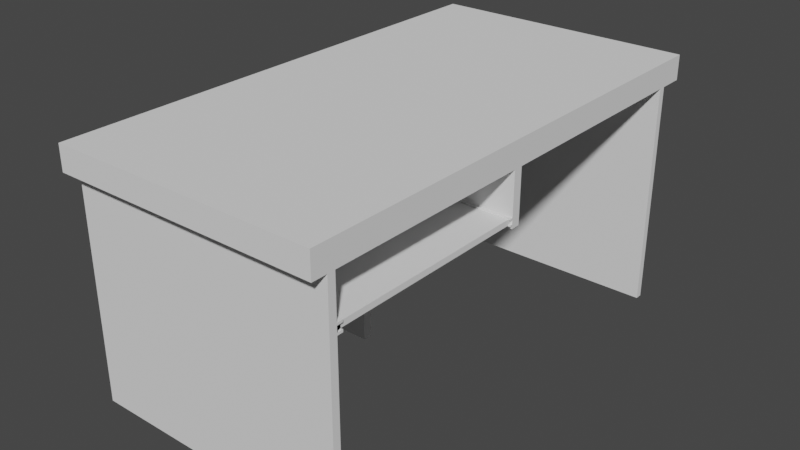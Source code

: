 # Source: computer_table.blend  (saved by Blender 3.0.42; exported with 4.5.12 LTS)
import bpy
from mathutils import Matrix  # noqa: F401  (used for matrix-valued properties, if any)

bpy.ops.wm.read_factory_settings(use_empty=True)
scene = bpy.context.scene
scene.name = 'Scene'

# ---- collections
col_collection = bpy.data.collections.new('Collection'); scene.collection.children.link(col_collection)

# ---- world
world_world = bpy.data.worlds.new('World'); scene.world = world_world
world_world.use_nodes = True; world_world.node_tree.nodes.clear()
_N = world_world.node_tree.nodes; _L = world_world.node_tree.links
n0 = _N.new('ShaderNodeOutputWorld'); n0.name = 'World Output'; n0.location = (300, 300)
n1 = _N.new('ShaderNodeBackground'); n1.name = 'Background'; n1.location = (10, 300)
n1.inputs[0].default_value = (0.05088, 0.05088, 0.05088, 1.0)
_L.new(n1.outputs[0], n0.inputs[0])
n0.is_active_output = True
world_world.color = (0.05088, 0.05088, 0.05088)
world_world.use_sun_shadow = False
world_world.sun_shadow_jitter_overblur = 0.0

# ---- meshes
me_cube_001 = bpy.data.meshes.new('Cube.001')
me_cube_001.from_pydata([(-0.5362, -1.0, 0.9), (-0.5362, -1.0, 1.0), (-0.5362, 1.0, 0.9), (-0.5362, 1.0, 1.0), (0.5362, -1.0, 0.9), (0.5362, -1.0, 1.0), (0.5362, 1.0, 0.9), (0.5362, 1.0, 1.0), (-0.5362, 0.8986, 0.9), (-0.5362, 0.8986, 1.0), (0.5362, 0.8986, 0.9), (0.5362, 0.8986, 1.0), (-0.5362, 0.8706, 0.9), (0.5362, 0.8706, 1.0), (-0.5362, 0.8706, 1.0), (0.5362, 0.8706, 0.9), (-0.5362, -0.9394, 0.9), (0.5362, -0.9394, 1.0), (-0.5362, -0.9394, 1.0), (0.5362, -0.9394, 0.9), (-0.5362, -0.909, 1.0), (0.5362, -0.909, 0.9), (-0.5362, -0.909, 0.9), (0.5362, -0.909, 1.0), (0.5362, 0.8706, -0.00393), (0.5362, 0.8986, -0.00393), (-0.5362, 0.8986, -0.00393), (-0.5362, 0.8706, -0.00393), (-0.5362, -0.909, -0.00393), (-0.5362, -0.9394, -0.00393), (0.5362, -0.9394, -0.00393), (0.5362, -0.909, -0.00393), (-0.5362, -0.9394, 0.694), (0.5362, -0.9394, 0.694), (0.5362, -0.909, 0.694), (-0.5362, -0.909, 0.694), (0.5362, -0.9394, 0.7352), (-0.5362, -0.909, 0.7352), (-0.5362, -0.9394, 0.7352), (0.5362, -0.909, 0.7352), (0.5362, -0.909, 0.7352), (0.5362, -0.909, 0.694), (-0.5362, -0.909, 0.694), (-0.5362, -0.909, 0.7352), (0.5269, -0.8852, 0.7259), (0.5269, -0.8852, 0.7033), (-0.5269, -0.8852, 0.7033), (-0.5269, -0.8852, 0.7259), (0.5362, -0.8852, 0.7352), (0.5362, -0.8852, 0.694), (-0.5362, -0.8852, 0.694), (-0.5362, -0.8852, 0.7352), (-0.5269, -0.8852, 0.7259), (0.5269, -0.8852, 0.7259), (0.5269, -0.8852, 0.7033), (-0.5269, -0.8852, 0.7033), (0.5269, -0.9012, 0.7259), (-0.5269, -0.9012, 0.7259), (0.5269, -0.9012, 0.7033), (-0.5269, -0.9012, 0.7033), (-0.5362, -0.07933, 1.0), (0.5362, -0.07933, 0.9), (-0.5362, -0.07933, 0.9), (0.5362, -0.07933, 1.0), (-0.5362, -0.04236, 1.0), (0.5362, -0.04236, 0.9), (-0.5362, -0.04236, 0.9), (0.5362, -0.04236, 1.0), (-0.5362, -0.04236, 0.69), (-0.5362, -0.07933, 0.69), (0.5362, -0.07933, 0.69), (0.5362, -0.04236, 0.69), (-0.5362, -0.04236, 0.7005), (-0.5295, -0.07933, 0.7072), (0.5362, -0.04236, 0.7005), (0.5295, -0.07933, 0.7072), (-0.5295, -0.07933, 0.7237), (-0.5362, -0.04236, 0.7304), (0.5362, -0.04236, 0.7304), (0.5295, -0.07933, 0.7237), (0.5362, -0.07933, 0.7304), (0.5362, -0.07933, 0.7005), (-0.5362, -0.07933, 0.7005), (-0.5362, -0.07933, 0.7304), (0.5295, -0.06678, 0.7237), (0.5295, -0.06678, 0.7072), (-0.5295, -0.06678, 0.7072), (-0.5295, -0.06678, 0.7237), (-0.1112, 1.0, 0.9), (-0.1112, 1.0, 1.0), (-0.1112, -1.0, 0.9), (-0.1112, -1.0, 1.0), (-0.1112, 0.8986, 1.0), (-0.1112, 0.8986, 0.9), (-0.1112, 0.8706, 1.0), (-0.1112, 0.8706, 0.9), (-0.1112, -0.9394, 1.0), (-0.1112, -0.9394, 0.9), (-0.1112, -0.909, 0.9), (-0.1112, -0.909, 1.0), (-0.1112, 0.8986, -0.00393), (-0.1112, 0.8706, -0.00393), (-0.1112, -0.9394, -0.00393), (-0.1112, -0.909, -0.00393), (-0.1112, -0.909, 0.694), (-0.1112, -0.9394, 0.694), (-0.1112, -0.9394, 0.7352), (-0.1112, -0.909, 0.7352), (-0.1112, -0.909, 0.694), (-0.1112, -0.909, 0.7352), (-0.1112, -0.8852, 0.694), (-0.1112, -0.8852, 0.7352), (-0.1093, -0.8852, 0.7033), (-0.1093, -0.8852, 0.7259), (-0.1093, -0.8852, 0.7259), (-0.1093, -0.8852, 0.7033), (-0.1093, -0.9012, 0.7259), (-0.1093, -0.9012, 0.7033), (-0.1112, -0.07933, 1.0), (-0.1112, -0.07933, 0.9), (-0.1112, -0.04236, 0.9), (-0.1112, -0.04236, 1.0), (-0.1112, -0.07933, 0.69), (-0.1112, -0.04236, 0.69), (-0.1112, -0.07933, 0.7005), (-0.1112, -0.04236, 0.7005), (-0.1112, -0.04236, 0.7304), (-0.1112, -0.07933, 0.7304), (-0.1098, -0.07933, 0.7072), (-0.1098, -0.07933, 0.7237), (-0.1098, -0.06678, 0.7072), (-0.1098, -0.06678, 0.7237), (-0.5362, -0.04236, 0.69), (-0.5362, -0.07933, 0.69), (-0.1112, -0.07933, 0.69), (-0.1112, -0.04236, 0.69), (-0.5362, -0.04236, 0.0), (-0.5362, -0.07933, 0.0), (-0.1112, -0.07933, 0.0), (-0.1112, -0.04236, 0.0), (-0.5362, 0.8748, 0.1584), (-0.5362, 0.8748, 0.1784), (-0.5362, 0.8748, 0.3309), (-0.5362, 0.8748, 0.3509), (-0.5362, 0.8748, 0.5034), (-0.5362, 0.8748, 0.5234), (-0.1112, 0.8748, 0.1784), (-0.1112, 0.8748, 0.1584), (-0.1112, 0.8748, 0.3509), (-0.1112, 0.8748, 0.3309), (-0.1112, 0.8748, 0.5234), (-0.1112, 0.8748, 0.5034), (-0.1112, -0.04236, 0.5034), (-0.1112, -0.04236, 0.5234), (-0.1112, -0.04236, 0.3309), (-0.1112, -0.04236, 0.3509), (-0.1112, -0.04236, 0.1584), (-0.1112, -0.04236, 0.1784), (-0.5362, -0.04236, 0.1784), (-0.5362, -0.04236, 0.1584), (-0.5362, -0.04236, 0.3509), (-0.5362, -0.04236, 0.3309), (-0.5362, -0.04236, 0.5234), (-0.5362, -0.04236, 0.5034), (-0.5362, -0.07933, 0.1784), (-0.5362, -0.07933, 0.1584), (-0.5362, -0.07933, 0.3509), (-0.5362, -0.07933, 0.3309), (-0.5362, -0.07933, 0.5234), (-0.5362, -0.07933, 0.5034), (-0.1112, -0.07933, 0.5034), (-0.1112, -0.07933, 0.5234), (-0.1112, -0.07933, 0.3309), (-0.1112, -0.07933, 0.3509), (-0.1112, -0.07933, 0.1584), (-0.1112, -0.07933, 0.1784), (0.5362, -0.08933, 0.7304), (0.5362, -0.08933, 0.7005), (-0.1112, -0.08933, 0.7005), (-0.5362, -0.08933, 0.7005), (-0.5362, -0.08933, 0.7304), (-0.1112, -0.08933, 0.7304), (0.5295, -0.08933, 0.7237), (0.5295, -0.08933, 0.7072), (-0.1098, -0.08933, 0.7072), (-0.5295, -0.08933, 0.7072), (-0.5295, -0.08933, 0.7237), (-0.1098, -0.08933, 0.7237), (-0.1093, -0.05122, 0.7259), (-0.5269, -0.05122, 0.7259), (0.5269, -0.05122, 0.7033), (0.5269, -0.05122, 0.7259), (-0.1093, -0.05122, 0.7033), (-0.5269, -0.05122, 0.7033), (0.5362, -0.07933, 0.7235), (0.5361, -0.08933, 0.7236), (0.5362, -0.08933, 0.7071), (0.5362, -0.07933, 0.7072), (0.5362, -0.909, 0.7256), (0.5362, -0.8852, 0.7259), (0.5362, -0.909, 0.7038), (0.5362, -0.8852, 0.7039), (0.5269, -0.9237, 0.7259), (-0.5269, -0.9237, 0.7259), (0.5269, -0.9237, 0.7033), (-0.5269, -0.9237, 0.7033), (-0.1093, -0.9237, 0.7259), (-0.1093, -0.9237, 0.7033)], [], [(8, 9, 3, 2), (88, 89, 7, 6), (19, 17, 5, 4), (90, 91, 1, 0), (97, 19, 4, 90), (96, 18, 1, 91), (89, 3, 9, 92), (88, 6, 10, 93), (6, 7, 11, 10), (12, 14, 9, 8), (66, 64, 14, 12), (92, 9, 14, 94), (105, 32, 29, 102), (10, 11, 13, 15), (0, 1, 18, 16), (99, 20, 18, 96), (10, 15, 24, 25), (21, 23, 17, 19), (61, 63, 23, 21), (119, 61, 21, 98), (118, 60, 20, 99), (16, 18, 20, 22), (100, 25, 24, 101), (103, 31, 30, 102), (104, 34, 31, 103), (32, 35, 28, 29), (93, 10, 25, 100), (34, 33, 30, 31), (95, 12, 27, 101), (12, 8, 26, 27), (39, 36, 33, 34), (38, 37, 35, 32), (39, 34, 41, 200, 198, 40), (106, 38, 32, 105), (97, 16, 38, 106), (98, 21, 39, 107), (16, 22, 37, 38), (21, 19, 36, 39), (42, 43, 51, 50), (107, 39, 40, 109), (35, 37, 43, 42), (104, 35, 42, 108), (59, 57, 189, 193), (177, 196, 183), (109, 40, 48, 111), (108, 42, 50, 110), (176, 182, 195), (112, 45, 49, 110), (47, 46, 50, 51), (113, 47, 51, 111), (115, 55, 59, 117), (113, 114, 52, 47), (45, 54, 53, 44), (112, 115, 54, 45), (47, 52, 55, 46), (114, 53, 56, 116), (55, 52, 57, 59), (53, 54, 58, 56), (121, 64, 60, 118), (82, 72, 68, 69), (65, 67, 63, 61), (22, 20, 60, 62), (15, 13, 67, 65), (95, 15, 65, 120), (94, 14, 64, 121), (62, 60, 64, 66), (123, 71, 70, 122), (125, 74, 71, 123), (74, 81, 70, 71), (124, 82, 69, 122), (76, 73, 86, 87), (78, 80, 194, 197, 81, 74), (126, 78, 74, 125), (83, 77, 72, 82), (62, 66, 77, 83), (120, 65, 78, 126), (65, 61, 80, 78), (119, 62, 83, 127), (127, 83, 180, 181), (79, 75, 183, 182), (129, 79, 182, 187), (76, 129, 187, 186), (131, 87, 86, 130), (75, 79, 84, 85), (129, 76, 87, 131), (128, 75, 85, 130), (73, 128, 130, 86), (79, 129, 131, 84), (84, 131, 130, 85), (80, 127, 181, 176), (83, 82, 179, 180), (61, 119, 127, 80), (66, 120, 126, 77), (77, 126, 125, 72), (81, 124, 122, 70), (72, 125, 123, 68), (69, 68, 132, 133), (13, 94, 121, 67), (12, 95, 120, 66), (67, 121, 118, 63), (52, 114, 116, 57), (46, 55, 115, 112), (44, 53, 114, 113), (54, 115, 117, 58), (44, 113, 111, 48), (46, 112, 110, 50), (41, 108, 110, 49), (43, 109, 111, 51), (117, 59, 193, 192), (34, 104, 108, 41), (37, 107, 109, 43), (22, 98, 107, 37), (19, 97, 106, 36), (36, 106, 105, 33), (15, 95, 101, 24), (8, 93, 100, 26), (35, 104, 103, 28), (28, 103, 102, 29), (26, 100, 101, 27), (63, 118, 99, 23), (62, 119, 98, 22), (23, 99, 96, 17), (33, 105, 102, 30), (11, 92, 94, 13), (2, 88, 93, 8), (7, 89, 92, 11), (17, 96, 91, 5), (16, 97, 90, 0), (4, 5, 91, 90), (2, 3, 89, 88), (165, 159, 136, 137), (68, 123, 135, 132), (122, 69, 133, 134), (123, 122, 134, 135), (136, 139, 138, 137), (167, 161, 158, 164), (159, 156, 139, 136), (172, 167, 164, 175), (151, 144, 145, 150), (134, 133, 168, 171), (170, 169, 166, 173), (163, 152, 155, 160), (161, 154, 157, 158), (156, 174, 138, 139), (174, 165, 137, 138), (133, 132, 162, 168), (169, 163, 160, 166), (135, 134, 171, 153), (152, 170, 173, 155), (154, 172, 175, 157), (169, 170, 171, 168), (167, 172, 173, 166), (165, 174, 175, 164), (170, 152, 153, 171), (172, 154, 155, 173), (174, 156, 157, 175), (163, 169, 168, 162), (161, 167, 166, 160), (159, 165, 164, 158), (157, 156, 147, 146), (154, 161, 142, 149), (158, 157, 146, 141), (132, 135, 153, 162), (149, 142, 143, 148), (147, 140, 141, 146), (160, 155, 148, 143), (155, 154, 149, 148), (153, 152, 151, 150), (152, 163, 144, 151), (159, 158, 141, 140), (156, 159, 140, 147), (161, 160, 143, 142), (162, 153, 150, 145), (163, 162, 145, 144), (195, 194, 80, 176), (184, 185, 179, 178), (185, 186, 180, 179), (187, 182, 176, 181), (186, 187, 181, 180), (183, 184, 178, 177), (177, 81, 197, 196), (82, 124, 178, 179), (75, 128, 184, 183), (128, 73, 185, 184), (124, 81, 177, 178), (73, 76, 186, 185), (188, 191, 190, 192), (189, 188, 192, 193), (56, 58, 190, 191), (116, 56, 191, 188), (58, 117, 192, 190), (57, 116, 188, 189), (197, 75, 183, 196), (182, 79, 75, 197, 194, 195), (198, 199, 48, 40), (53, 44, 48, 199), (49, 201, 200, 41), (201, 49, 45, 54), (59, 57, 203, 205), (58, 56, 202, 204), (56, 116, 206, 202), (117, 58, 204, 207), (116, 57, 203, 206), (59, 117, 207, 205), (206, 203, 205, 207, 204, 202)])
_uv = me_cube_001.uv_layers.new(name='UVMap')
_uv.uv.foreach_set('vector', [0.375, 0.2373, 0.625, 0.2373, 0.625, 0.25, 0.375, 0.25, 0.375, 0.3491, 0.625, 0.3491, 0.625, 0.5, 0.375, 0.5, 0.375, 0.7424, 0.625, 0.7424, 0.625, 0.75, 0.375, 0.75, 0.375, 0.9009, 0.625, 0.9009, 0.625, 1.0, 0.375, 1.0, 0.2241, 0.7424, 0.375, 0.7424, 0.375, 0.75, 0.2241, 0.75, 0.7759, 0.7424, 0.875, 0.7424, 0.875, 0.75, 0.7759, 0.75, 0.7759, 0.5, 0.875, 0.5, 0.875, 0.5127, 0.7759, 0.5127, 0.2241, 0.5, 0.375, 0.5, 0.375, 0.5127, 0.2241, 0.5127, 0.375, 0.5, 0.625, 0.5, 0.625, 0.5127, 0.375, 0.5127, 0.375, 0.2338, 0.625, 0.2338, 0.625, 0.2373, 0.375, 0.2373, 0.375, 0.1197, 0.625, 0.1197, 0.625, 0.2338, 0.375, 0.2338, 0.7759, 0.5127, 0.875, 0.5127, 0.875, 0.5162, 0.7759, 0.5162, 0.2241, 0.7424, 0.125, 0.7424, 0.125, 0.7424, 0.2241, 0.7424, 0.375, 0.5127, 0.625, 0.5127, 0.625, 0.5162, 0.375, 0.5162, 0.375, 0.0, 0.625, 0.0, 0.625, 0.007573, 0.375, 0.007573, 0.7759, 0.7386, 0.875, 0.7386, 0.875, 0.7424, 0.7759, 0.7424, 0.375, 0.5127, 0.375, 0.5162, 0.375, 0.5162, 0.375, 0.5127, 0.375, 0.7386, 0.625, 0.7386, 0.625, 0.7424, 0.375, 0.7424, 0.375, 0.6349, 0.625, 0.6349, 0.625, 0.7386, 0.375, 0.7386, 0.2241, 0.6349, 0.375, 0.6349, 0.375, 0.7386, 0.2241, 0.7386, 0.7759, 0.6349, 0.875, 0.6349, 0.875, 0.7386, 0.7759, 0.7386, 0.375, 0.007573, 0.625, 0.007573, 0.625, 0.01138, 0.375, 0.01138, 0.2241, 0.5127, 0.375, 0.5127, 0.375, 0.5162, 0.2241, 0.5162, 0.2241, 0.7386, 0.375, 0.7386, 0.375, 0.7424, 0.2241, 0.7424, 0.2241, 0.7386, 0.375, 0.7386, 0.375, 0.7386, 0.2241, 0.7386, 0.375, 0.007573, 0.375, 0.01138, 0.375, 0.01138, 0.375, 0.007573, 0.2241, 0.5127, 0.375, 0.5127, 0.375, 0.5127, 0.2241, 0.5127, 0.375, 0.7386, 0.375, 0.7424, 0.375, 0.7424, 0.375, 0.7386, 0.2241, 0.5162, 0.125, 0.5162, 0.125, 0.5162, 0.2241, 0.5162, 0.375, 0.2338, 0.375, 0.2373, 0.375, 0.2373, 0.375, 0.2338, 0.375, 0.7386, 0.375, 0.7424, 0.375, 0.7424, 0.375, 0.7386, 0.375, 0.007573, 0.375, 0.01138, 0.375, 0.01138, 0.375, 0.007573, 0.375, 0.7386, 0.375, 0.7386, 0.375, 0.7386, 0.375, 0.7386, 0.375, 0.7386, 0.375, 0.7386, 0.2241, 0.7424, 0.125, 0.7424, 0.125, 0.7424, 0.2241, 0.7424, 0.2241, 0.7424, 0.125, 0.7424, 0.125, 0.7424, 0.2241, 0.7424, 0.2241, 0.7386, 0.375, 0.7386, 0.375, 0.7386, 0.2241, 0.7386, 0.375, 0.007573, 0.375, 0.01138, 0.375, 0.01138, 0.375, 0.007573, 0.375, 0.7386, 0.375, 0.7424, 0.375, 0.7424, 0.375, 0.7386, 0.375, 0.01138, 0.375, 0.01138, 0.375, 0.01138, 0.375, 0.01138, 0.2241, 0.7386, 0.375, 0.7386, 0.375, 0.7386, 0.2241, 0.7386, 0.375, 0.01138, 0.375, 0.01138, 0.375, 0.01138, 0.375, 0.01138, 0.2241, 0.7386, 0.125, 0.7386, 0.125, 0.7386, 0.2241, 0.7386, 0.1272, 0.7386, 0.1272, 0.7386, 0.1272, 0.7386, 0.1272, 0.7386, 0.375, 0.6349, 0.0, 0.0, 0.3734, 0.6349, 0.2241, 0.7386, 0.375, 0.7386, 0.375, 0.7386, 0.2241, 0.7386, 0.2241, 0.7386, 0.125, 0.7386, 0.125, 0.7386, 0.2241, 0.7386, 0.375, 0.6349, 0.3734, 0.6349, 0.0, 0.0, 0.2245, 0.7386, 0.3728, 0.7386, 0.375, 0.7386, 0.2241, 0.7386, 0.1272, 0.7386, 0.1272, 0.7386, 0.125, 0.7386, 0.125, 0.7386, 0.2245, 0.7386, 0.1272, 0.7386, 0.125, 0.7386, 0.2241, 0.7386, 0.2245, 0.7386, 0.1272, 0.7386, 0.1272, 0.7386, 0.2245, 0.7386, 0.2245, 0.7386, 0.2245, 0.7386, 0.1272, 0.7386, 0.1272, 0.7386, 0.3728, 0.7386, 0.3728, 0.7386, 0.3728, 0.7386, 0.3728, 0.7386, 0.2245, 0.7386, 0.2245, 0.7386, 0.3728, 0.7386, 0.3728, 0.7386, 0.1272, 0.7386, 0.1272, 0.7386, 0.1272, 0.7386, 0.1272, 0.7386, 0.2245, 0.7386, 0.3728, 0.7386, 0.3728, 0.7386, 0.2245, 0.7386, 0.1272, 0.7386, 0.1272, 0.7386, 0.1272, 0.7386, 0.1272, 0.7386, 0.3728, 0.7386, 0.3728, 0.7386, 0.3728, 0.7386, 0.3728, 0.7386, 0.7759, 0.6303, 0.875, 0.6303, 0.875, 0.6349, 0.7759, 0.6349, 0.375, 0.1151, 0.375, 0.1197, 0.375, 0.1197, 0.375, 0.1151, 0.375, 0.6303, 0.625, 0.6303, 0.625, 0.6349, 0.375, 0.6349, 0.375, 0.01138, 0.625, 0.01138, 0.625, 0.1151, 0.375, 0.1151, 0.375, 0.5162, 0.625, 0.5162, 0.625, 0.6303, 0.375, 0.6303, 0.2241, 0.5162, 0.375, 0.5162, 0.375, 0.6303, 0.2241, 0.6303, 0.7759, 0.5162, 0.875, 0.5162, 0.875, 0.6303, 0.7759, 0.6303, 0.375, 0.1151, 0.625, 0.1151, 0.625, 0.1197, 0.375, 0.1197, 0.2241, 0.6303, 0.375, 0.6303, 0.375, 0.6349, 0.2241, 0.6349, 0.2241, 0.6303, 0.375, 0.6303, 0.375, 0.6303, 0.2241, 0.6303, 0.375, 0.6303, 0.375, 0.6349, 0.375, 0.6349, 0.375, 0.6303, 0.2241, 0.6349, 0.125, 0.6349, 0.125, 0.6349, 0.2241, 0.6349, 0.1266, 0.6349, 0.1266, 0.6349, 0.1266, 0.6349, 0.1266, 0.6349, 0.375, 0.6303, 0.375, 0.6349, 0.375, 0.6349, 0.375, 0.6349, 0.375, 0.6349, 0.375, 0.6303, 0.2241, 0.6303, 0.375, 0.6303, 0.375, 0.6303, 0.2241, 0.6303, 0.375, 0.1151, 0.375, 0.1197, 0.375, 0.1197, 0.375, 0.1151, 0.375, 0.1151, 0.375, 0.1197, 0.375, 0.1197, 0.375, 0.1151, 0.2241, 0.6303, 0.375, 0.6303, 0.375, 0.6303, 0.2241, 0.6303, 0.375, 0.6303, 0.375, 0.6349, 0.375, 0.6349, 0.375, 0.6303, 0.2241, 0.6349, 0.125, 0.6349, 0.125, 0.6349, 0.2241, 0.6349, 0.2241, 0.6349, 0.125, 0.6349, 0.125, 0.6349, 0.2241, 0.6349, 0.3734, 0.6349, 0.3734, 0.6349, 0.3734, 0.6349, 0.3734, 0.6349, 0.2244, 0.6349, 0.3734, 0.6349, 0.3734, 0.6349, 0.2244, 0.6349, 0.1266, 0.6349, 0.2244, 0.6349, 0.2244, 0.6349, 0.1266, 0.6349, 0.2244, 0.6349, 0.1266, 0.6349, 0.1266, 0.6349, 0.2244, 0.6349, 0.3734, 0.6349, 0.3734, 0.6349, 0.3734, 0.6349, 0.3734, 0.6349, 0.2244, 0.6349, 0.1266, 0.6349, 0.1266, 0.6349, 0.2244, 0.6349, 0.2244, 0.6349, 0.3734, 0.6349, 0.3734, 0.6349, 0.2244, 0.6349, 0.1266, 0.6349, 0.2244, 0.6349, 0.2244, 0.6349, 0.1266, 0.6349, 0.3734, 0.6349, 0.2244, 0.6349, 0.2244, 0.6349, 0.3734, 0.6349, 0.3734, 0.6349, 0.2244, 0.6349, 0.2244, 0.6349, 0.3734, 0.6349, 0.375, 0.6349, 0.2241, 0.6349, 0.2241, 0.6349, 0.375, 0.6349, 0.375, 0.1151, 0.375, 0.1151, 0.375, 0.1151, 0.375, 0.1151, 0.375, 0.6349, 0.2241, 0.6349, 0.2241, 0.6349, 0.375, 0.6349, 0.125, 0.6303, 0.2241, 0.6303, 0.2241, 0.6303, 0.125, 0.6303, 0.125, 0.6303, 0.2241, 0.6303, 0.2241, 0.6303, 0.125, 0.6303, 0.375, 0.6349, 0.2241, 0.6349, 0.2241, 0.6349, 0.375, 0.6349, 0.125, 0.6303, 0.2241, 0.6303, 0.2241, 0.6303, 0.125, 0.6303, 0.375, 0.1151, 0.375, 0.1197, 0.375, 0.1197, 0.375, 0.1151, 0.625, 0.5162, 0.7759, 0.5162, 0.7759, 0.6303, 0.625, 0.6303, 0.125, 0.5162, 0.2241, 0.5162, 0.2241, 0.6303, 0.125, 0.6303, 0.625, 0.6303, 0.7759, 0.6303, 0.7759, 0.6349, 0.625, 0.6349, 0.1272, 0.7386, 0.2245, 0.7386, 0.2245, 0.7386, 0.1272, 0.7386, 0.1272, 0.7386, 0.1272, 0.7386, 0.2245, 0.7386, 0.2245, 0.7386, 0.3728, 0.7386, 0.3728, 0.7386, 0.2245, 0.7386, 0.2245, 0.7386, 0.3728, 0.7386, 0.2245, 0.7386, 0.2245, 0.7386, 0.3728, 0.7386, 0.3728, 0.7386, 0.2245, 0.7386, 0.2241, 0.7386, 0.375, 0.7386, 0.1272, 0.7386, 0.2245, 0.7386, 0.2241, 0.7386, 0.125, 0.7386, 0.375, 0.7386, 0.2241, 0.7386, 0.2241, 0.7386, 0.375, 0.7386, 0.125, 0.7386, 0.2241, 0.7386, 0.2241, 0.7386, 0.125, 0.7386, 0.2245, 0.7386, 0.1272, 0.7386, 0.1272, 0.7386, 0.2245, 0.7386, 0.375, 0.7386, 0.2241, 0.7386, 0.2241, 0.7386, 0.375, 0.7386, 0.125, 0.7386, 0.2241, 0.7386, 0.2241, 0.7386, 0.125, 0.7386, 0.125, 0.7386, 0.2241, 0.7386, 0.2241, 0.7386, 0.125, 0.7386, 0.375, 0.7424, 0.2241, 0.7424, 0.2241, 0.7424, 0.375, 0.7424, 0.375, 0.7424, 0.2241, 0.7424, 0.2241, 0.7424, 0.375, 0.7424, 0.375, 0.5162, 0.2241, 0.5162, 0.2241, 0.5162, 0.375, 0.5162, 0.125, 0.5127, 0.2241, 0.5127, 0.2241, 0.5127, 0.125, 0.5127, 0.125, 0.7386, 0.2241, 0.7386, 0.2241, 0.7386, 0.125, 0.7386, 0.125, 0.7386, 0.2241, 0.7386, 0.2241, 0.7424, 0.125, 0.7424, 0.125, 0.5127, 0.2241, 0.5127, 0.2241, 0.5162, 0.125, 0.5162, 0.625, 0.6349, 0.7759, 0.6349, 0.7759, 0.7386, 0.625, 0.7386, 0.125, 0.6349, 0.2241, 0.6349, 0.2241, 0.7386, 0.125, 0.7386, 0.625, 0.7386, 0.7759, 0.7386, 0.7759, 0.7424, 0.625, 0.7424, 0.375, 0.7424, 0.2241, 0.7424, 0.2241, 0.7424, 0.375, 0.7424, 0.625, 0.5127, 0.7759, 0.5127, 0.7759, 0.5162, 0.625, 0.5162, 0.125, 0.5, 0.2241, 0.5, 0.2241, 0.5127, 0.125, 0.5127, 0.625, 0.5, 0.7759, 0.5, 0.7759, 0.5127, 0.625, 0.5127, 0.625, 0.7424, 0.7759, 0.7424, 0.7759, 0.75, 0.625, 0.75, 0.125, 0.7424, 0.2241, 0.7424, 0.2241, 0.75, 0.125, 0.75, 0.375, 0.75, 0.625, 0.75, 0.625, 0.9009, 0.375, 0.9009, 0.375, 0.25, 0.625, 0.25, 0.625, 0.3491, 0.375, 0.3491, 0.375, 0.1151, 0.375, 0.1197, 0.375, 0.1197, 0.375, 0.1151, 0.125, 0.6303, 0.2241, 0.6303, 0.2241, 0.6303, 0.125, 0.6303, 0.2241, 0.6349, 0.125, 0.6349, 0.125, 0.6349, 0.2241, 0.6349, 0.2241, 0.6303, 0.2241, 0.6349, 0.2241, 0.6349, 0.2241, 0.6303, 0.125, 0.6303, 0.2241, 0.6303, 0.2241, 0.6349, 0.125, 0.6349, 0.375, 0.1151, 0.375, 0.1197, 0.375, 0.1197, 0.375, 0.1151, 0.125, 0.6303, 0.2241, 0.6303, 0.2241, 0.6303, 0.125, 0.6303, 0.2241, 0.6349, 0.125, 0.6349, 0.125, 0.6349, 0.2241, 0.6349, 0.2241, 0.6303, 0.125, 0.6303, 0.125, 0.6303, 0.2241, 0.6303, 0.2241, 0.6349, 0.125, 0.6349, 0.125, 0.6349, 0.2241, 0.6349, 0.2241, 0.6349, 0.125, 0.6349, 0.125, 0.6349, 0.2241, 0.6349, 0.125, 0.6303, 0.2241, 0.6303, 0.2241, 0.6303, 0.125, 0.6303, 0.125, 0.6303, 0.2241, 0.6303, 0.2241, 0.6303, 0.125, 0.6303, 0.2241, 0.6303, 0.2241, 0.6349, 0.2241, 0.6349, 0.2241, 0.6303, 0.2241, 0.6349, 0.125, 0.6349, 0.125, 0.6349, 0.2241, 0.6349, 0.375, 0.1151, 0.375, 0.1197, 0.375, 0.1197, 0.375, 0.1151, 0.375, 0.1151, 0.375, 0.1197, 0.375, 0.1197, 0.375, 0.1151, 0.2241, 0.6303, 0.2241, 0.6349, 0.2241, 0.6349, 0.2241, 0.6303, 0.2241, 0.6303, 0.2241, 0.6349, 0.2241, 0.6349, 0.2241, 0.6303, 0.2241, 0.6303, 0.2241, 0.6349, 0.2241, 0.6349, 0.2241, 0.6303, 0.125, 0.6349, 0.2241, 0.6349, 0.2241, 0.6349, 0.125, 0.6349, 0.125, 0.6349, 0.2241, 0.6349, 0.2241, 0.6349, 0.125, 0.6349, 0.125, 0.6349, 0.2241, 0.6349, 0.2241, 0.6349, 0.125, 0.6349, 0.2241, 0.6349, 0.2241, 0.6303, 0.2241, 0.6303, 0.2241, 0.6349, 0.2241, 0.6349, 0.2241, 0.6303, 0.2241, 0.6303, 0.2241, 0.6349, 0.2241, 0.6349, 0.2241, 0.6303, 0.2241, 0.6303, 0.2241, 0.6349, 0.375, 0.1197, 0.375, 0.1151, 0.375, 0.1151, 0.375, 0.1197, 0.375, 0.1197, 0.375, 0.1151, 0.375, 0.1151, 0.375, 0.1197, 0.375, 0.1197, 0.375, 0.1151, 0.375, 0.1151, 0.375, 0.1197, 0.2241, 0.6303, 0.2241, 0.6303, 0.2241, 0.6303, 0.2241, 0.6303, 0.2241, 0.6303, 0.125, 0.6303, 0.125, 0.6303, 0.2241, 0.6303, 0.125, 0.6303, 0.2241, 0.6303, 0.2241, 0.6303, 0.125, 0.6303, 0.125, 0.6303, 0.2241, 0.6303, 0.2241, 0.6303, 0.125, 0.6303, 0.2241, 0.6303, 0.125, 0.6303, 0.125, 0.6303, 0.2241, 0.6303, 0.2241, 0.6303, 0.125, 0.6303, 0.125, 0.6303, 0.2241, 0.6303, 0.125, 0.6303, 0.2241, 0.6303, 0.2241, 0.6303, 0.125, 0.6303, 0.2241, 0.6303, 0.2241, 0.6303, 0.2241, 0.6303, 0.2241, 0.6303, 0.2241, 0.6303, 0.2241, 0.6303, 0.2241, 0.6303, 0.2241, 0.6303, 0.2241, 0.6303, 0.125, 0.6303, 0.125, 0.6303, 0.2241, 0.6303, 0.375, 0.1197, 0.375, 0.1197, 0.375, 0.1197, 0.375, 0.1197, 0.2241, 0.6303, 0.125, 0.6303, 0.125, 0.6303, 0.2241, 0.6303, 0.375, 0.1197, 0.375, 0.1197, 0.375, 0.1197, 0.375, 0.1197, 0.125, 0.6303, 0.2241, 0.6303, 0.2241, 0.6303, 0.125, 0.6303, 0.375, 0.1197, 0.375, 0.1197, 0.375, 0.1197, 0.375, 0.1197, 0.0, 0.0, 0.375, 0.6349, 0.375, 0.6349, 0.375, 0.6349, 0.2244, 0.6349, 0.1266, 0.6349, 0.125, 0.6349, 0.2241, 0.6349, 0.1266, 0.6349, 0.1266, 0.6349, 0.125, 0.6349, 0.125, 0.6349, 0.2244, 0.6349, 0.3734, 0.6349, 0.375, 0.6349, 0.2241, 0.6349, 0.1266, 0.6349, 0.2244, 0.6349, 0.2241, 0.6349, 0.125, 0.6349, 0.3734, 0.6349, 0.2244, 0.6349, 0.2241, 0.6349, 0.375, 0.6349, 0.375, 0.6349, 0.375, 0.6349, 0.375, 0.6349, 0.0, 0.0, 0.125, 0.6349, 0.2241, 0.6349, 0.2241, 0.6349, 0.125, 0.6349, 0.3734, 0.6349, 0.2244, 0.6349, 0.2244, 0.6349, 0.3734, 0.6349, 0.2244, 0.6349, 0.1266, 0.6349, 0.1266, 0.6349, 0.2244, 0.6349, 0.2241, 0.6349, 0.375, 0.6349, 0.375, 0.6349, 0.2241, 0.6349, 0.1266, 0.6349, 0.1266, 0.6349, 0.1266, 0.6349, 0.1266, 0.6349, 0.2245, 0.7386, 0.3728, 0.7386, 0.3728, 0.7386, 0.2245, 0.7386, 0.1272, 0.7386, 0.2245, 0.7386, 0.2245, 0.7386, 0.1272, 0.7386, 0.3728, 0.7386, 0.3728, 0.7386, 0.3728, 0.7386, 0.3728, 0.7386, 0.2245, 0.7386, 0.3728, 0.7386, 0.3728, 0.7386, 0.2245, 0.7386, 0.3728, 0.7386, 0.2245, 0.7386, 0.2245, 0.7386, 0.3728, 0.7386, 0.1272, 0.7386, 0.2245, 0.7386, 0.2245, 0.7386, 0.1272, 0.7386, 0.0, 0.0, 0.0, 0.0, 0.0, 0.0, 0.0, 0.0, 0.0, 0.0, 0.0, 0.0, 0.0, 0.0, 0.0, 0.0, 0.0, 0.0, 0.0, 0.0, 0.375, 0.7386, 0.0, 0.0, 0.375, 0.7386, 0.375, 0.7386, 0.0, 0.0, 0.0, 0.0, 0.0, 0.0, 0.0, 0.0, 0.375, 0.7386, 0.0, 0.0, 0.375, 0.7386, 0.375, 0.7386, 0.0, 0.0, 0.0, 0.0, 0.0, 0.0, 0.0, 0.0, 0.1272, 0.7386, 0.1272, 0.7386, 0.1272, 0.7386, 0.1272, 0.7386, 0.3728, 0.7386, 0.3728, 0.7386, 0.3728, 0.7386, 0.3728, 0.7386, 0.3728, 0.7386, 0.2245, 0.7386, 0.2245, 0.7386, 0.3728, 0.7386, 0.2245, 0.7386, 0.3728, 0.7386, 0.3728, 0.7386, 0.2245, 0.7386, 0.2245, 0.7386, 0.1272, 0.7386, 0.1272, 0.7386, 0.2245, 0.7386, 0.1272, 0.7386, 0.2245, 0.7386, 0.2245, 0.7386, 0.1272, 0.7386, 0.2245, 0.7386, 0.1272, 0.7386, 0.1272, 0.7386, 0.2245, 0.7386, 0.3728, 0.7386, 0.3728, 0.7386])
me_cube_001.use_remesh_fix_poles = True
me_cube_001.use_remesh_preserve_attributes = False
me_cube_001.update()

# ---- objects
ob_cube = bpy.data.objects.new('Cube', me_cube_001)

# ---- transforms, parenting, visibility, modifiers, constraints
ob_cube.location = (0.0, 0.0, 0.0)

# ---- collection membership
col_collection.objects.link(ob_cube)

# ---- scene / render settings (as saved in the file)
scene.frame_start = 1; scene.frame_end = 250; scene.frame_set(1)
scene.render.engine = 'BLENDER_EEVEE_NEXT'
scene.cycles.sampling_pattern = 'TABULATED_SOBOL'
scene.cycles.use_light_tree = False
scene.view_settings.view_transform = 'Filmic'
bpy.context.view_layer.update()

# ---- added for rendering (the .blend has no active camera and no usable light): camera, sun
cam_auto = bpy.data.cameras.new('AutoCamera')
cam_auto.lens = 50.0
cam_auto.sensor_width = 36.0
cam_auto.clip_end = 1000.0
ob_auto_camera = bpy.data.objects.new('AutoCamera', cam_auto)
scene.collection.objects.link(ob_auto_camera)
ob_auto_camera.location = (2.29595, -2.75513, 2.33479)
ob_auto_camera.rotation_euler = (1.09748, -7.21219e-08, 0.694738)
scene.camera = ob_auto_camera
light_auto_sun = bpy.data.lights.new('AutoSun', 'SUN')
light_auto_sun.energy = 3.0
light_auto_sun.angle = 0.0523599
ob_auto_sun = bpy.data.objects.new('AutoSun', light_auto_sun)
scene.collection.objects.link(ob_auto_sun)
ob_auto_sun.rotation_euler = (0.872665, 0.174533, 0.523599)
bpy.context.view_layer.update()
